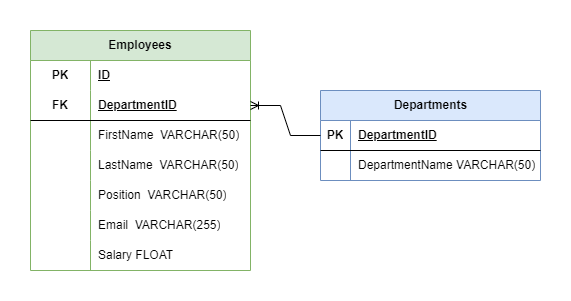

The diagram above was exported from draw.io. Its source (the exported page's mxGraphModel, read from the mxfile embedded in the PNG):
<mxGraphModel dx="986" dy="663" grid="1" gridSize="10" guides="1" tooltips="1" connect="1" arrows="1" fold="1" page="1" pageScale="1" pageWidth="850" pageHeight="1100" math="0" shadow="0">
  <root>
    <mxCell id="N1PD423R-nZ0cg2AEZgi-0" />
    <mxCell id="N1PD423R-nZ0cg2AEZgi-1" parent="N1PD423R-nZ0cg2AEZgi-0" />
    <mxCell id="0" value="Employees" style="shape=table;startSize=30;container=1;collapsible=1;childLayout=tableLayout;fixedRows=1;rowLines=0;fontStyle=1;align=center;resizeLast=1;html=1;whiteSpace=wrap;fillColor=#d5e8d4;strokeColor=#82b366;" parent="N1PD423R-nZ0cg2AEZgi-1" vertex="1">
      <mxGeometry x="160" y="240" width="220" height="240" as="geometry" />
    </mxCell>
    <mxCell id="1" value="" style="shape=tableRow;horizontal=0;startSize=0;swimlaneHead=0;swimlaneBody=0;fillColor=none;collapsible=0;dropTarget=0;points=[[0,0.5],[1,0.5]];portConstraint=eastwest;top=0;left=0;right=0;bottom=0;html=1;" parent="0" vertex="1">
      <mxGeometry y="30" width="220" height="30" as="geometry" />
    </mxCell>
    <mxCell id="2" value="PK" style="shape=partialRectangle;connectable=0;fillColor=none;top=0;left=0;bottom=0;right=0;fontStyle=1;overflow=hidden;html=1;whiteSpace=wrap;" parent="1" vertex="1">
      <mxGeometry width="60" height="30" as="geometry">
        <mxRectangle width="60" height="30" as="alternateBounds" />
      </mxGeometry>
    </mxCell>
    <mxCell id="3" value="ID" style="shape=partialRectangle;connectable=0;fillColor=none;top=0;left=0;bottom=0;right=0;align=left;spacingLeft=6;fontStyle=5;overflow=hidden;html=1;whiteSpace=wrap;" parent="1" vertex="1">
      <mxGeometry x="60" width="160" height="30" as="geometry">
        <mxRectangle width="160" height="30" as="alternateBounds" />
      </mxGeometry>
    </mxCell>
    <mxCell id="4" value="" style="shape=tableRow;horizontal=0;startSize=0;swimlaneHead=0;swimlaneBody=0;fillColor=none;collapsible=0;dropTarget=0;points=[[0,0.5],[1,0.5]];portConstraint=eastwest;top=0;left=0;right=0;bottom=1;html=1;" parent="0" vertex="1">
      <mxGeometry y="60" width="220" height="30" as="geometry" />
    </mxCell>
    <mxCell id="5" value="FK" style="shape=partialRectangle;connectable=0;fillColor=none;top=0;left=0;bottom=0;right=0;fontStyle=1;overflow=hidden;html=1;whiteSpace=wrap;" parent="4" vertex="1">
      <mxGeometry width="60" height="30" as="geometry">
        <mxRectangle width="60" height="30" as="alternateBounds" />
      </mxGeometry>
    </mxCell>
    <mxCell id="6" value="DepartmentID" style="shape=partialRectangle;connectable=0;fillColor=none;top=0;left=0;bottom=0;right=0;align=left;spacingLeft=6;fontStyle=5;overflow=hidden;html=1;whiteSpace=wrap;" parent="4" vertex="1">
      <mxGeometry x="60" width="160" height="30" as="geometry">
        <mxRectangle width="160" height="30" as="alternateBounds" />
      </mxGeometry>
    </mxCell>
    <mxCell id="7" value="" style="shape=tableRow;horizontal=0;startSize=0;swimlaneHead=0;swimlaneBody=0;fillColor=none;collapsible=0;dropTarget=0;points=[[0,0.5],[1,0.5]];portConstraint=eastwest;top=0;left=0;right=0;bottom=0;html=1;" parent="0" vertex="1">
      <mxGeometry y="90" width="220" height="30" as="geometry" />
    </mxCell>
    <mxCell id="8" value="" style="shape=partialRectangle;connectable=0;fillColor=none;top=0;left=0;bottom=0;right=0;editable=1;overflow=hidden;html=1;whiteSpace=wrap;" parent="7" vertex="1">
      <mxGeometry width="60" height="30" as="geometry">
        <mxRectangle width="60" height="30" as="alternateBounds" />
      </mxGeometry>
    </mxCell>
    <mxCell id="9" value="FirstName&amp;nbsp; VARCHAR(50)" style="shape=partialRectangle;connectable=0;fillColor=none;top=0;left=0;bottom=0;right=0;align=left;spacingLeft=6;overflow=hidden;html=1;whiteSpace=wrap;" parent="7" vertex="1">
      <mxGeometry x="60" width="160" height="30" as="geometry">
        <mxRectangle width="160" height="30" as="alternateBounds" />
      </mxGeometry>
    </mxCell>
    <mxCell id="10" value="" style="shape=tableRow;horizontal=0;startSize=0;swimlaneHead=0;swimlaneBody=0;fillColor=none;collapsible=0;dropTarget=0;points=[[0,0.5],[1,0.5]];portConstraint=eastwest;top=0;left=0;right=0;bottom=0;html=1;" parent="0" vertex="1">
      <mxGeometry y="120" width="220" height="30" as="geometry" />
    </mxCell>
    <mxCell id="11" value="" style="shape=partialRectangle;connectable=0;fillColor=none;top=0;left=0;bottom=0;right=0;editable=1;overflow=hidden;html=1;whiteSpace=wrap;" parent="10" vertex="1">
      <mxGeometry width="60" height="30" as="geometry">
        <mxRectangle width="60" height="30" as="alternateBounds" />
      </mxGeometry>
    </mxCell>
    <mxCell id="12" value="LastName&amp;nbsp;&amp;nbsp;VARCHAR(50)" style="shape=partialRectangle;connectable=0;fillColor=none;top=0;left=0;bottom=0;right=0;align=left;spacingLeft=6;overflow=hidden;html=1;whiteSpace=wrap;" parent="10" vertex="1">
      <mxGeometry x="60" width="160" height="30" as="geometry">
        <mxRectangle width="160" height="30" as="alternateBounds" />
      </mxGeometry>
    </mxCell>
    <mxCell id="43" value="" style="shape=tableRow;horizontal=0;startSize=0;swimlaneHead=0;swimlaneBody=0;fillColor=none;collapsible=0;dropTarget=0;points=[[0,0.5],[1,0.5]];portConstraint=eastwest;top=0;left=0;right=0;bottom=0;html=1;" parent="0" vertex="1">
      <mxGeometry y="150" width="220" height="30" as="geometry" />
    </mxCell>
    <mxCell id="44" value="" style="shape=partialRectangle;connectable=0;fillColor=none;top=0;left=0;bottom=0;right=0;editable=1;overflow=hidden;html=1;whiteSpace=wrap;" parent="43" vertex="1">
      <mxGeometry width="60" height="30" as="geometry">
        <mxRectangle width="60" height="30" as="alternateBounds" />
      </mxGeometry>
    </mxCell>
    <mxCell id="45" value="Position&amp;nbsp;&amp;nbsp;VARCHAR(50)" style="shape=partialRectangle;connectable=0;fillColor=none;top=0;left=0;bottom=0;right=0;align=left;spacingLeft=6;overflow=hidden;html=1;whiteSpace=wrap;" parent="43" vertex="1">
      <mxGeometry x="60" width="160" height="30" as="geometry">
        <mxRectangle width="160" height="30" as="alternateBounds" />
      </mxGeometry>
    </mxCell>
    <mxCell id="46" value="" style="shape=tableRow;horizontal=0;startSize=0;swimlaneHead=0;swimlaneBody=0;fillColor=none;collapsible=0;dropTarget=0;points=[[0,0.5],[1,0.5]];portConstraint=eastwest;top=0;left=0;right=0;bottom=0;html=1;" parent="0" vertex="1">
      <mxGeometry y="180" width="220" height="30" as="geometry" />
    </mxCell>
    <mxCell id="47" value="" style="shape=partialRectangle;connectable=0;fillColor=none;top=0;left=0;bottom=0;right=0;editable=1;overflow=hidden;html=1;whiteSpace=wrap;" parent="46" vertex="1">
      <mxGeometry width="60" height="30" as="geometry">
        <mxRectangle width="60" height="30" as="alternateBounds" />
      </mxGeometry>
    </mxCell>
    <mxCell id="48" value="Email&amp;nbsp;&amp;nbsp;VARCHAR(255)" style="shape=partialRectangle;connectable=0;fillColor=none;top=0;left=0;bottom=0;right=0;align=left;spacingLeft=6;overflow=hidden;html=1;whiteSpace=wrap;" parent="46" vertex="1">
      <mxGeometry x="60" width="160" height="30" as="geometry">
        <mxRectangle width="160" height="30" as="alternateBounds" />
      </mxGeometry>
    </mxCell>
    <mxCell id="72" value="" style="shape=tableRow;horizontal=0;startSize=0;swimlaneHead=0;swimlaneBody=0;fillColor=none;collapsible=0;dropTarget=0;points=[[0,0.5],[1,0.5]];portConstraint=eastwest;top=0;left=0;right=0;bottom=0;html=1;" parent="0" vertex="1">
      <mxGeometry y="210" width="220" height="30" as="geometry" />
    </mxCell>
    <mxCell id="73" value="" style="shape=partialRectangle;connectable=0;fillColor=none;top=0;left=0;bottom=0;right=0;editable=1;overflow=hidden;html=1;whiteSpace=wrap;" parent="72" vertex="1">
      <mxGeometry width="60" height="30" as="geometry">
        <mxRectangle width="60" height="30" as="alternateBounds" />
      </mxGeometry>
    </mxCell>
    <mxCell id="74" value="Salary FLOAT" style="shape=partialRectangle;connectable=0;fillColor=none;top=0;left=0;bottom=0;right=0;align=left;spacingLeft=6;overflow=hidden;html=1;whiteSpace=wrap;" parent="72" vertex="1">
      <mxGeometry x="60" width="160" height="30" as="geometry">
        <mxRectangle width="160" height="30" as="alternateBounds" />
      </mxGeometry>
    </mxCell>
    <mxCell id="26" value="Departments" style="shape=table;startSize=30;container=1;collapsible=1;childLayout=tableLayout;fixedRows=1;rowLines=0;fontStyle=1;align=center;resizeLast=1;html=1;fillColor=#dae8fc;strokeColor=#6c8ebf;" parent="N1PD423R-nZ0cg2AEZgi-1" vertex="1">
      <mxGeometry x="450" y="300" width="220" height="90" as="geometry" />
    </mxCell>
    <mxCell id="27" value="" style="shape=tableRow;horizontal=0;startSize=0;swimlaneHead=0;swimlaneBody=0;fillColor=none;collapsible=0;dropTarget=0;points=[[0,0.5],[1,0.5]];portConstraint=eastwest;top=0;left=0;right=0;bottom=1;" parent="26" vertex="1">
      <mxGeometry y="30" width="220" height="30" as="geometry" />
    </mxCell>
    <mxCell id="28" value="PK" style="shape=partialRectangle;connectable=0;fillColor=none;top=0;left=0;bottom=0;right=0;fontStyle=1;overflow=hidden;whiteSpace=wrap;html=1;" parent="27" vertex="1">
      <mxGeometry width="30" height="30" as="geometry">
        <mxRectangle width="30" height="30" as="alternateBounds" />
      </mxGeometry>
    </mxCell>
    <mxCell id="29" value="DepartmentID" style="shape=partialRectangle;connectable=0;fillColor=none;top=0;left=0;bottom=0;right=0;align=left;spacingLeft=6;fontStyle=5;overflow=hidden;whiteSpace=wrap;html=1;" parent="27" vertex="1">
      <mxGeometry x="30" width="190" height="30" as="geometry">
        <mxRectangle width="190" height="30" as="alternateBounds" />
      </mxGeometry>
    </mxCell>
    <mxCell id="30" value="" style="shape=tableRow;horizontal=0;startSize=0;swimlaneHead=0;swimlaneBody=0;fillColor=none;collapsible=0;dropTarget=0;points=[[0,0.5],[1,0.5]];portConstraint=eastwest;top=0;left=0;right=0;bottom=0;" parent="26" vertex="1">
      <mxGeometry y="60" width="220" height="30" as="geometry" />
    </mxCell>
    <mxCell id="31" value="" style="shape=partialRectangle;connectable=0;fillColor=none;top=0;left=0;bottom=0;right=0;editable=1;overflow=hidden;whiteSpace=wrap;html=1;" parent="30" vertex="1">
      <mxGeometry width="30" height="30" as="geometry">
        <mxRectangle width="30" height="30" as="alternateBounds" />
      </mxGeometry>
    </mxCell>
    <mxCell id="32" value="DepartmentName VARCHAR(50)" style="shape=partialRectangle;connectable=0;fillColor=none;top=0;left=0;bottom=0;right=0;align=left;spacingLeft=6;overflow=hidden;whiteSpace=wrap;html=1;" parent="30" vertex="1">
      <mxGeometry x="30" width="190" height="30" as="geometry">
        <mxRectangle width="190" height="30" as="alternateBounds" />
      </mxGeometry>
    </mxCell>
    <mxCell id="75" value="" style="edgeStyle=entityRelationEdgeStyle;fontSize=12;html=1;endArrow=ERoneToMany;rounded=0;entryX=1;entryY=0.5;entryDx=0;entryDy=0;exitX=0;exitY=0.5;exitDx=0;exitDy=0;" edge="1" parent="N1PD423R-nZ0cg2AEZgi-1" source="26" target="4">
      <mxGeometry width="100" height="100" relative="1" as="geometry">
        <mxPoint x="410" y="400" as="sourcePoint" />
        <mxPoint x="470" y="290" as="targetPoint" />
      </mxGeometry>
    </mxCell>
  </root>
</mxGraphModel>